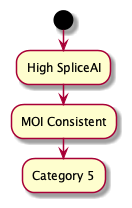

The diagram above was rendered by PlantUML. Its source (embedded in the PNG):
@startuml
start
:High SpliceAI;
:MOI Consistent;
:Category 5;
@enduml